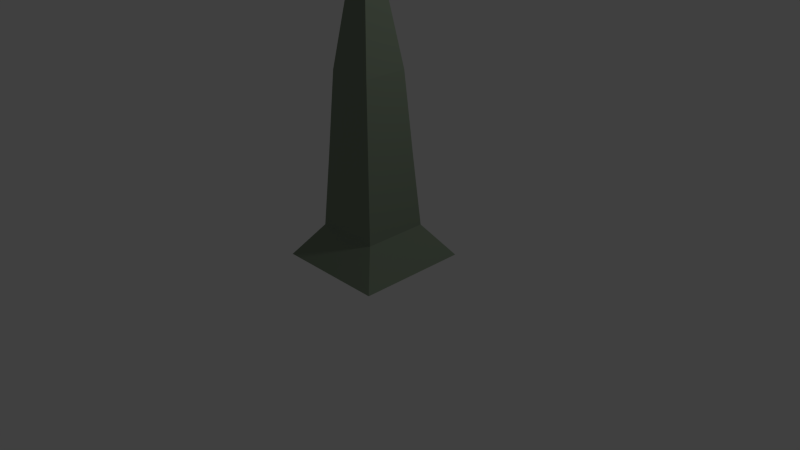 # Source: anim-test.blend  (saved by Blender 2.71.0; exported with 4.5.12 LTS)
import bpy
from mathutils import Matrix  # noqa: F401  (used for matrix-valued properties, if any)

bpy.ops.wm.read_factory_settings(use_empty=True)
scene = bpy.context.scene
scene.name = 'Scene'

# ---- collections
col_collection_1 = bpy.data.collections.new('Collection 1'); scene.collection.children.link(col_collection_1)

# ---- materials (node trees are filled in below, after node groups)
mat_thing = bpy.data.materials.new('Thing')
mat_thing.alpha_threshold = 0.0
mat_thing.use_transparent_shadow = False
mat_thing.diffuse_color = (0.2327, 0.2883, 0.2098, 1.0)
mat_thing.roughness = 0.5
mat_thing.line_color = (0.0, 0.0, 0.0, 1.0)

# ---- material node trees

# ---- world
world_world = bpy.data.worlds.new('World'); scene.world = world_world
world_world.color = (0.05088, 0.05088, 0.05088)
world_world.use_sun_shadow = False
world_world.sun_shadow_jitter_overblur = 0.0
world_world.cycles.sampling_method = 'MANUAL'
world_world.cycles.sample_map_resolution = 256

# ---- cameras
cam_camera = bpy.data.cameras.new('Camera')
cam_camera.clip_end = 100.0
cam_camera.lens = 35.0
cam_camera.sensor_width = 32.0
cam_camera.sensor_height = 18.0
cam_camera.ortho_scale = 7.314
cam_camera.dof.focus_distance = 0.0
cam_camera.dof.aperture_fstop = 128.0

# ---- lights
light_lamp = bpy.data.lights.new('Lamp', 'POINT')
light_lamp.transmission_factor = 0.0
light_lamp.cutoff_distance = 30.0
light_lamp.energy = 100.0
light_lamp.shadow_buffer_clip_start = 1.001
light_lamp.shadow_soft_size = 0.1
light_lamp.shadow_maximum_resolution = 0.006
light_lamp.use_absolute_resolution = True
light_lamp.cycles.use_multiple_importance_sampling = False

# ---- meshes
me_cube = bpy.data.meshes.new('Cube')
me_cube.from_pydata([(0.7399, 0.7399, -0.001695), (0.7399, -0.7399, -0.001695), (-0.7399, -0.7399, -0.001695), (-0.7399, 0.7399, -0.001695), (0.4269, 0.4269, 0.4269), (0.4269, -0.4269, 0.4269), (-0.4269, -0.4269, 0.4269), (-0.4269, 0.4269, 0.4269), (0.3608, 0.3608, 1.38), (0.3608, -0.3608, 1.38), (-0.3608, -0.3608, 1.38), (-0.3608, 0.3608, 1.38), (0.2929, 0.2929, 2.437), (0.2929, -0.2929, 2.437), (-0.2929, -0.2929, 2.437), (-0.2929, 0.2929, 2.437), (0.1064, 0.1064, 3.708), (0.1064, -0.1064, 3.708), (-0.1064, -0.1064, 3.708), (-0.1064, 0.1064, 3.708)], [], [(0, 1, 2, 3), (7, 6, 10, 11), (0, 4, 5, 1), (1, 5, 6, 2), (2, 6, 7, 3), (4, 0, 3, 7), (11, 10, 14, 15), (6, 5, 9, 10), (4, 7, 11, 8), (5, 4, 8, 9), (15, 14, 18, 19), (10, 9, 13, 14), (8, 11, 15, 12), (9, 8, 12, 13), (16, 19, 18, 17), (14, 13, 17, 18), (12, 15, 19, 16), (13, 12, 16, 17)])
me_cube.materials.append(mat_thing)
me_cube.use_remesh_preserve_volume = False
me_cube.use_remesh_preserve_attributes = False
me_cube.use_mirror_vertex_groups = False
me_cube.update()
arm_armature = bpy.data.armatures.new('Armature')  # bones are not reproduced

# ---- objects
ob_armature = bpy.data.objects.new('Armature', arm_armature)
ob_cube = bpy.data.objects.new('Cube', me_cube)
ob_lamp = bpy.data.objects.new('Lamp', light_lamp)
ob_camera = bpy.data.objects.new('Camera', cam_camera)

# ---- transforms, parenting, visibility, modifiers, constraints
ob_armature.location = (0.0, 0.0, 0.0)
ob_armature.show_in_front = True
ob_armature.lineart.crease_threshold = 0.0
ob_cube.parent = ob_armature
ob_cube.location = (0.0, 0.0, 0.0)
ob_cube.lock_rotations_4d = False
ob_cube.empty_display_type = 'ARROWS'
ob_cube.lineart.crease_threshold = 0.0
_vg = ob_cube.vertex_groups.new(name='base')
_vg.add([4, 5, 6, 7, 8, 9, 10, 11], 1.0, 'REPLACE')
_vg = ob_cube.vertex_groups.new(name='tendril')
_vg.add([12, 13, 14, 15, 16, 17, 18, 19], 1.0, 'REPLACE')
_m = ob_cube.modifiers.new('Armature', 'ARMATURE')
_m.object = ob_armature
ob_lamp.location = (4.076, 1.005, 5.904)
ob_lamp.rotation_euler = (0.6503, 0.05522, 1.866)
ob_lamp.lock_rotations_4d = False
ob_lamp.empty_display_type = 'ARROWS'
ob_lamp.color = (0.0, 0.0, 0.0, 0.0)
ob_lamp.lineart.crease_threshold = 0.0
ob_camera.location = (7.481, -6.508, 5.344)
ob_camera.rotation_euler = (1.109, 0.01082, 0.8149)
ob_camera.lock_rotations_4d = False
ob_camera.empty_display_type = 'ARROWS'
ob_camera.color = (0.0, 0.0, 0.0, 0.0)
ob_camera.display_type = 'WIRE'
ob_camera.lineart.crease_threshold = 0.0

# ---- collection membership
col_collection_1.objects.link(ob_armature)
col_collection_1.objects.link(ob_cube)
col_collection_1.objects.link(ob_lamp)
col_collection_1.objects.link(ob_camera)

# ---- scene / render settings (as saved in the file)
scene.camera = ob_camera
scene.frame_start = 0; scene.frame_end = 59; scene.frame_set(0)
scene.render.engine = 'BLENDER_EEVEE_NEXT'
scene.render.resolution_percentage = 50
scene.render.fps = 60
scene.render.dither_intensity = 0.0
scene.cycles.use_denoising = False
scene.cycles.samples = 10
scene.cycles.sampling_pattern = 'TABULATED_SOBOL'
scene.cycles.light_sampling_threshold = 0.0
scene.cycles.use_adaptive_sampling = False
scene.cycles.use_light_tree = False
scene.cycles.blur_glossy = 0.0
scene.cycles.volume_bounces = 1
scene.cycles.pixel_filter_type = 'GAUSSIAN'
scene.cycles.sample_clamp_indirect = 0.0
scene.view_settings.view_transform = 'Standard'
bpy.context.view_layer.update()
